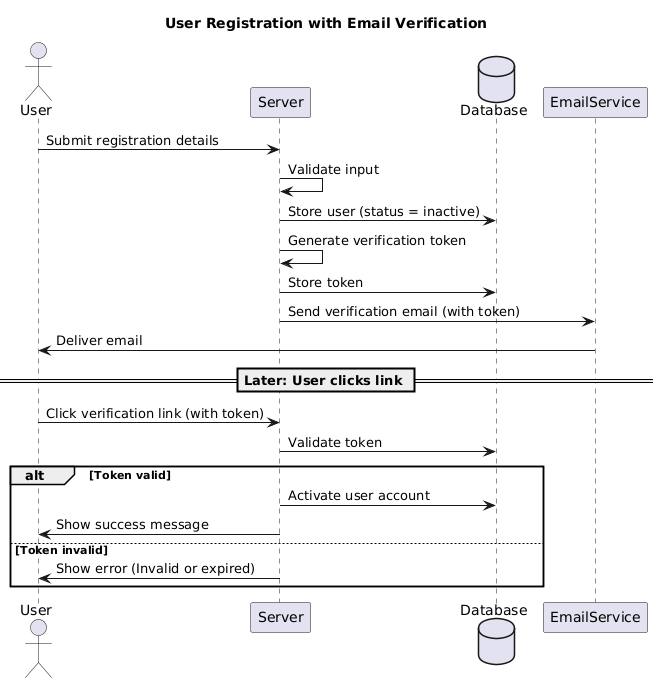

The diagram above was rendered by PlantUML. Its source (embedded in the PNG):
@startuml
title User Registration with Email Verification

actor User
participant Server
database Database
participant EmailService

User -> Server : Submit registration details
Server -> Server : Validate input
Server -> Database : Store user (status = inactive)
Server -> Server : Generate verification token
Server -> Database : Store token
Server -> EmailService : Send verification email (with token)
EmailService -> User : Deliver email

== Later: User clicks link ==

User -> Server : Click verification link (with token)
Server -> Database : Validate token
alt Token valid
  Server -> Database : Activate user account
  Server -> User : Show success message
else Token invalid
  Server -> User : Show error (Invalid or expired)
end
@enduml